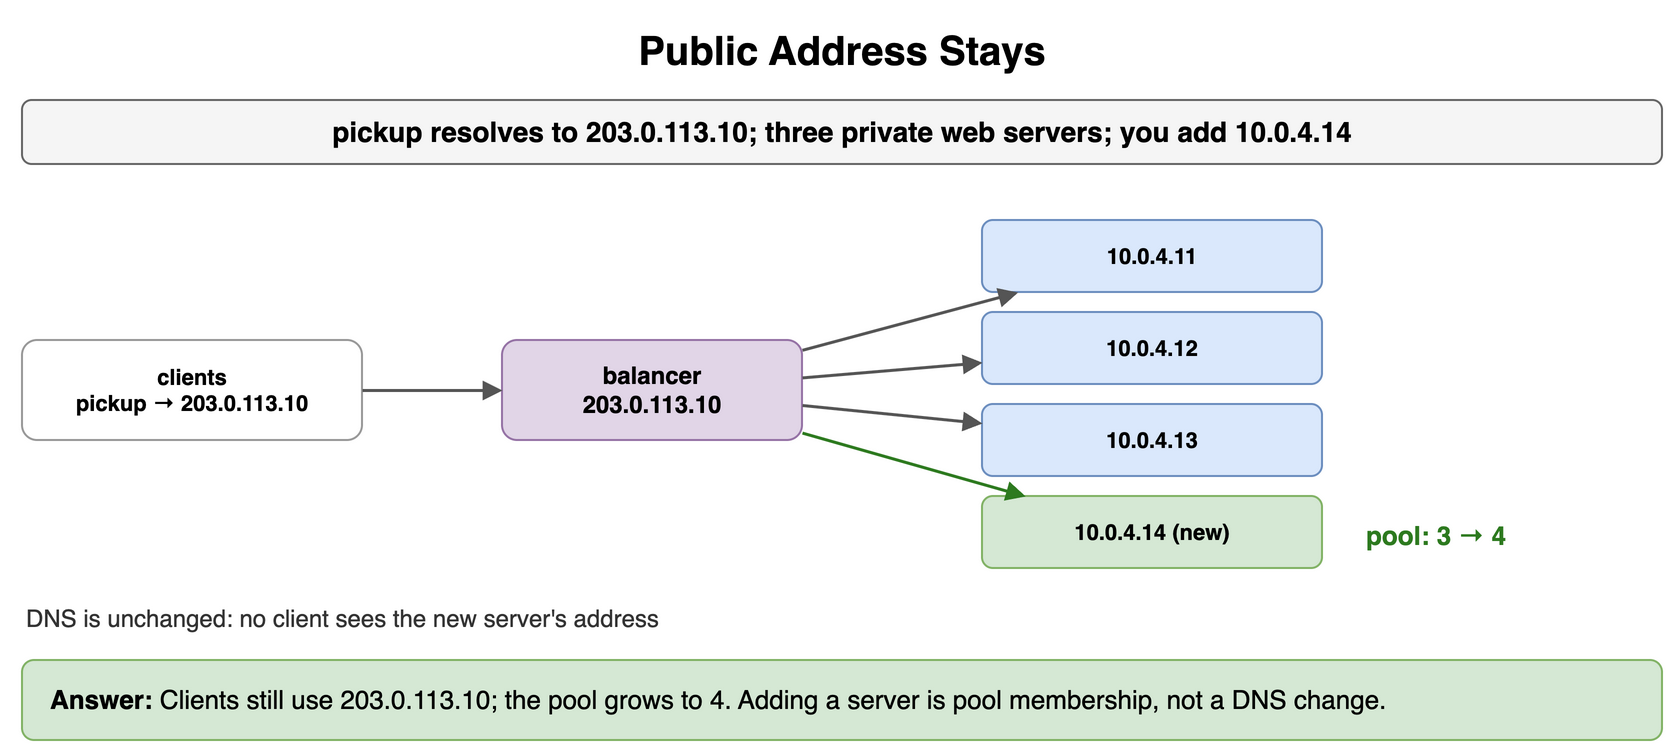

The diagram above was exported from draw.io. Its source (the exported page's mxGraphModel, read from the mxfile embedded in the PNG):
<mxGraphModel dx="900" dy="386" grid="1" gridSize="10" guides="1" tooltips="1" connect="1" arrows="1" fold="1" page="1" pageScale="1" pageWidth="900" pageHeight="386" math="0" shadow="0">
  <root>
    <mxCell id="0" />
    <mxCell id="1" parent="0" />
    <mxCell id="m11" value="Public Address Stays" style="text;html=1;align=center;verticalAlign=middle;whiteSpace=wrap;fontSize=20;fontStyle=1;" vertex="1" parent="1">
      <mxGeometry x="40" y="10" width="820" height="30" as="geometry" />
    </mxCell>
    <mxCell id="m12" value="pickup resolves to 203.0.113.10; three private web servers; you add 10.0.4.14" style="rounded=1;whiteSpace=wrap;html=1;fillColor=#f5f5f5;strokeColor=#666666;fontStyle=1;fontSize=14;" vertex="1" parent="1">
      <mxGeometry x="40" y="50" width="820" height="32" as="geometry" />
    </mxCell>
    <mxCell id="m13" value="clients&lt;br&gt;pickup → 203.0.113.10" style="rounded=1;whiteSpace=wrap;html=1;fillColor=#ffffff;strokeColor=#999999;fontSize=11;align=center;fontStyle=1;" vertex="1" parent="1">
      <mxGeometry x="40" y="170" width="170" height="50" as="geometry" />
    </mxCell>
    <mxCell id="m14" value="balancer&lt;br&gt;203.0.113.10" style="rounded=1;whiteSpace=wrap;html=1;fillColor=#e1d5e7;strokeColor=#9673a6;fontSize=12;align=center;fontStyle=1;" vertex="1" parent="1">
      <mxGeometry x="280" y="170" width="150" height="50" as="geometry" />
    </mxCell>
    <mxCell id="m15" value="" style="endArrow=block;endSize=6;html=1;strokeWidth=1.5;strokeColor=#555555;fontSize=11;labelBackgroundColor=#ffffff;" edge="1" parent="1" source="m13" target="m14">
      <mxGeometry relative="1" as="geometry" />
    </mxCell>
    <mxCell id="m16" value="10.0.4.11" style="rounded=1;whiteSpace=wrap;html=1;fillColor=#dae8fc;strokeColor=#6c8ebf;fontSize=11;align=center;fontStyle=1;" vertex="1" parent="1">
      <mxGeometry x="520" y="110" width="170" height="36" as="geometry" />
    </mxCell>
    <mxCell id="m17" value="" style="endArrow=block;endSize=6;html=1;strokeWidth=1.5;strokeColor=#555555;fontSize=11;labelBackgroundColor=#ffffff;" edge="1" parent="1" source="m14" target="m16">
      <mxGeometry relative="1" as="geometry" />
    </mxCell>
    <mxCell id="m18" value="10.0.4.12" style="rounded=1;whiteSpace=wrap;html=1;fillColor=#dae8fc;strokeColor=#6c8ebf;fontSize=11;align=center;fontStyle=1;" vertex="1" parent="1">
      <mxGeometry x="520" y="156" width="170" height="36" as="geometry" />
    </mxCell>
    <mxCell id="m19" value="" style="endArrow=block;endSize=6;html=1;strokeWidth=1.5;strokeColor=#555555;fontSize=11;labelBackgroundColor=#ffffff;" edge="1" parent="1" source="m14" target="m18">
      <mxGeometry relative="1" as="geometry" />
    </mxCell>
    <mxCell id="m110" value="10.0.4.13" style="rounded=1;whiteSpace=wrap;html=1;fillColor=#dae8fc;strokeColor=#6c8ebf;fontSize=11;align=center;fontStyle=1;" vertex="1" parent="1">
      <mxGeometry x="520" y="202" width="170" height="36" as="geometry" />
    </mxCell>
    <mxCell id="m111" value="" style="endArrow=block;endSize=6;html=1;strokeWidth=1.5;strokeColor=#555555;fontSize=11;labelBackgroundColor=#ffffff;" edge="1" parent="1" source="m14" target="m110">
      <mxGeometry relative="1" as="geometry" />
    </mxCell>
    <mxCell id="m112" value="10.0.4.14  (new)" style="rounded=1;whiteSpace=wrap;html=1;fillColor=#d5e8d4;strokeColor=#82b366;fontSize=11;align=center;fontStyle=1;" vertex="1" parent="1">
      <mxGeometry x="520" y="248" width="170" height="36" as="geometry" />
    </mxCell>
    <mxCell id="m113" value="" style="endArrow=block;endSize=6;html=1;strokeWidth=1.5;strokeColor=#2d7a1f;fontSize=11;labelBackgroundColor=#ffffff;fontColor=#2d7a1f;fontStyle=1;" edge="1" parent="1" source="m14" target="m112">
      <mxGeometry relative="1" as="geometry" />
    </mxCell>
    <mxCell id="m114" value="pool: 3 → 4" style="text;html=1;whiteSpace=wrap;fontSize=11;align=left;verticalAlign=middle;fontSize=13;fontColor=#2d7a1f;fontStyle=1;" vertex="1" parent="1">
      <mxGeometry x="710" y="250" width="150" height="36" as="geometry" />
    </mxCell>
    <mxCell id="m115" value="DNS is unchanged: no client sees the new server's address" style="text;html=1;whiteSpace=wrap;fontSize=11;align=left;verticalAlign=middle;fontSize=12;fontColor=#333333;" vertex="1" parent="1">
      <mxGeometry x="40" y="300" width="820" height="18" as="geometry" />
    </mxCell>
    <mxCell id="m116" value="&lt;b&gt;Answer:&lt;/b&gt; Clients still use 203.0.113.10; the pool grows to 4. Adding a server is pool membership, not a DNS change." style="rounded=1;whiteSpace=wrap;html=1;fillColor=#d5e8d4;strokeColor=#82b366;fontSize=13;align=left;spacingLeft=12;" vertex="1" parent="1">
      <mxGeometry x="40" y="330" width="820" height="40" as="geometry" />
    </mxCell>
  </root>
</mxGraphModel>